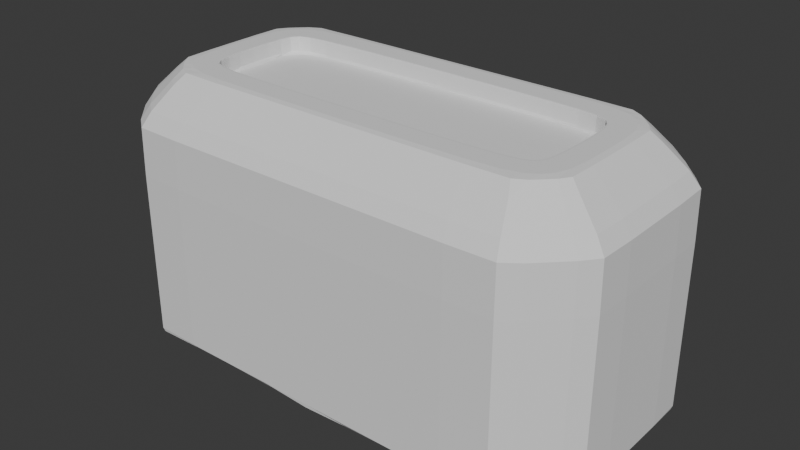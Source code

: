 # Source: practice-2-toaster.blend  (saved by Blender 4.3.32; exported with 4.5.12 LTS)
import bpy
from mathutils import Matrix  # noqa: F401  (used for matrix-valued properties, if any)

bpy.ops.wm.read_factory_settings(use_empty=True)
scene = bpy.context.scene
scene.name = 'Scene'

# ---- collections
col_collection = bpy.data.collections.new('Collection'); scene.collection.children.link(col_collection)

# ---- world
world_world = bpy.data.worlds.new('World'); scene.world = world_world
world_world.use_nodes = True; world_world.node_tree.nodes.clear()
_N = world_world.node_tree.nodes; _L = world_world.node_tree.links
n0 = _N.new('ShaderNodeOutputWorld'); n0.name = 'World Output'; n0.location = (300, 300)
n1 = _N.new('ShaderNodeBackground'); n1.name = 'Background'; n1.location = (10, 300)
n1.inputs[0].default_value = (0.05088, 0.05088, 0.05088, 1.0)
_L.new(n1.outputs[0], n0.inputs[0])
n0.is_active_output = True
world_world.color = (0.05088, 0.05088, 0.05088)
world_world.sun_shadow_jitter_overblur = 0.0

# ---- meshes
me_cube_003 = bpy.data.meshes.new('Cube.003')
me_cube_003.from_pydata([(-1.518, -1.0, -1.0), (-1.926, -0.5917, -1.0), (-1.926, 0.5917, -1.0), (-1.518, 1.0, -1.0), (1.926, -0.5917, -1.0), (1.518, -1.0, -1.0), (1.518, 1.0, -1.0), (1.926, 0.5917, -1.0), (-1.386, -0.3683, 1.0), (-1.926, -0.5917, 0.6763), (-1.294, -0.4606, 1.0), (-1.518, -1.0, 0.6763), (-1.294, 0.4606, 1.0), (-1.518, 1.0, 0.6763), (-1.386, 0.3683, 1.0), (-1.926, 0.5917, 0.6763), (1.294, -0.4606, 1.0), (1.518, -1.0, 0.6763), (1.386, -0.3683, 1.0), (1.926, -0.5917, 0.6763), (1.386, 0.3683, 1.0), (1.926, 0.5917, 0.6763), (1.294, 0.4606, 1.0), (1.518, 1.0, 0.6763), (-1.383, -0.6763, 1.0), (-1.602, -0.4576, 1.0), (-1.602, 0.4576, 1.0), (-1.383, 0.6763, 1.0), (1.383, 0.6763, 1.0), (1.602, 0.4576, 1.0), (1.602, -0.4576, 1.0), (1.383, -0.6763, 1.0), (-1.294, -0.4606, 0.8687), (-1.386, -0.3683, 0.8687), (-1.386, 0.3683, 0.8687), (-1.294, 0.4606, 0.8687), (1.294, 0.4606, 0.8687), (1.386, 0.3683, 0.8687), (1.386, -0.3683, 0.8687), (1.294, -0.4606, 0.8687), (-1.318, -0.5175, 1.0), (-1.443, -0.3919, 1.0), (-1.443, 0.3919, 1.0), (-1.318, 0.5175, 1.0), (1.318, 0.5175, 1.0), (1.443, 0.3919, 1.0), (1.443, -0.3919, 1.0), (1.318, -0.5175, 1.0), (1.386, 0.3683, 0.9541), (1.386, -0.3683, 0.9541), (-1.386, -0.3683, 0.9541), (-1.386, 0.3683, 0.9541), (1.294, 0.4606, 0.9541), (-1.294, -0.4606, 0.9541), (-1.294, 0.4606, 0.9541), (1.294, -0.4606, 0.9541), (0.0, 1.0, -1.0), (0.0, 1.0, 0.6763), (0.0, 0.6763, 1.0), (0.0, 0.4606, 1.0), (0.0, 0.4606, 0.8687), (0.0, 0.5175, 1.0), (0.0, 0.4606, 0.9541), (-0.003752, -1.0, -1.0), (-0.00342, -0.6763, 1.0), (-0.003752, -1.0, 0.6763), (-0.003199, -0.4606, 1.0), (-0.003199, -0.4606, 0.8687), (-0.003258, -0.5175, 1.0), (-0.003199, -0.4606, 0.9541), (-1.518, -1.0, -0.8916), (-1.926, -0.5917, -0.8916), (-1.926, 0.5917, -0.8916), (1.518, -1.0, -0.8916), (-1.518, 1.0, -0.8916), (1.518, 1.0, -0.8916), (1.926, -0.5917, -0.8916), (1.926, 0.5917, -0.8916), (0.0, 1.0, -0.8916), (-0.003752, -1.0, -0.8916)], [], [(74, 3, 2, 72), (77, 7, 6, 75), (79, 65, 11, 70), (49, 48, 37, 38), (73, 5, 4, 76), (71, 9, 15, 72), (78, 57, 23, 75), (77, 21, 19, 76), (2, 3, 56, 6, 7, 4, 5, 63, 0, 1), (24, 25, 9, 11), (26, 27, 13, 15), (28, 29, 21, 23), (30, 31, 17, 19), (25, 26, 15, 9), (64, 24, 11, 65), (19, 21, 29, 30), (57, 13, 27, 58), (70, 11, 9, 71), (40, 41, 25, 24), (42, 43, 27, 26), (44, 45, 29, 28), (46, 47, 31, 30), (41, 42, 26, 25), (68, 40, 24, 64), (45, 46, 30, 29), (61, 44, 28, 58), (37, 36, 60, 35, 34, 33, 32, 67, 39, 38), (51, 50, 33, 34), (48, 52, 36, 37), (50, 53, 32, 33), (62, 54, 35, 60), (69, 55, 39, 67), (55, 49, 38, 39), (54, 51, 34, 35), (59, 22, 44, 61), (20, 18, 46, 45), (66, 10, 40, 68), (8, 14, 42, 41), (18, 16, 47, 46), (22, 20, 45, 44), (14, 12, 43, 42), (10, 8, 41, 40), (12, 14, 51, 54), (16, 18, 49, 55), (66, 16, 55, 69), (59, 12, 54, 62), (8, 10, 53, 50), (20, 22, 52, 48), (14, 8, 50, 51), (18, 20, 48, 49), (22, 59, 62, 52), (12, 59, 61, 43), (52, 62, 60, 36), (43, 61, 58, 27), (23, 57, 58, 28), (74, 13, 57, 78), (10, 66, 69, 53), (16, 66, 68, 47), (53, 69, 67, 32), (47, 68, 64, 31), (31, 64, 65, 17), (73, 17, 65, 79), (5, 73, 79, 63), (3, 74, 78, 56), (0, 70, 71, 1), (7, 77, 76, 4), (56, 78, 75, 6), (1, 71, 72, 2), (17, 73, 76, 19), (63, 79, 70, 0), (21, 77, 75, 23), (13, 74, 72, 15)])
_k = {(0, 1): 0.55789, (2, 3): 0.55789, (6, 7): 0.55789, (4, 5): 0.55789, (1, 2): 0.55789, (6, 56): 0.55789, (4, 7): 0.55789, (0, 63): 0.55789, (11, 24): 0.55789, (24, 25): 0.55789, (9, 25): 0.55789, (9, 11): 0.55789, (15, 26): 0.55789, (26, 27): 0.55789, (13, 27): 0.55789, (13, 15): 0.55789, (23, 28): 0.55789, (28, 29): 0.55789, (21, 29): 0.55789, (21, 23): 0.55789, (19, 30): 0.55789, (30, 31): 0.55789, (17, 31): 0.55789, (17, 19): 0.55789, (25, 26): 0.55789, (9, 15): 0.55789, (24, 64): 0.55789, (17, 65): 0.55789, (19, 21): 0.55789, (29, 30): 0.55789, (13, 57): 0.55789, (28, 58): 0.55789, (11, 70): 0.55789, (1, 71): 0.55789, (2, 72): 0.55789, (17, 73): 0.55789, (3, 74): 0.55789, (6, 75): 0.55789, (19, 76): 0.55789, (21, 77): 0.55789, (8, 10): 0.55789, (12, 14): 0.55789, (20, 22): 0.55789, (16, 18): 0.55789, (8, 14): 0.55789, (10, 66): 0.55789, (18, 20): 0.55789, (22, 59): 0.55789, (32, 33): 0.55789, (34, 35): 0.55789, (36, 37): 0.55789, (38, 39): 0.55789, (33, 34): 0.55789, (32, 67): 0.55789, (37, 38): 0.55789, (36, 60): 0.55789, (3, 56): 0.55789, (23, 57): 0.55789, (27, 58): 0.55789, (12, 59): 0.55789, (35, 60): 0.55789, (5, 63): 0.55789, (31, 64): 0.55789, (11, 65): 0.55789, (16, 66): 0.55789, (39, 67): 0.55789, (0, 70): 0.55789, (9, 71): 0.55789, (15, 72): 0.55789, (5, 73): 0.55789, (13, 74): 0.55789, (23, 75): 0.55789, (4, 76): 0.55789, (7, 77): 0.55789}
me_cube_003.attributes.new('crease_edge', 'FLOAT', 'EDGE').data.foreach_set('value', [_k.get((min(e.vertices), max(e.vertices)), 0.0) for e in me_cube_003.edges])
_uv = me_cube_003.uv_layers.new(name='UVMap')
_uv.uv.foreach_set('vector', [0.3886, 0.2765, 0.375, 0.2765, 0.375, 0.199, 0.3886, 0.199, 0.3886, 0.551, 0.375, 0.551, 0.375, 0.4735, 0.3886, 0.4735, 0.3886, 0.8752, 0.5845, 0.8752, 0.5845, 0.9735, 0.3886, 0.9735, 0.66, 0.671, 0.66, 0.579, 0.66, 0.579, 0.66, 0.671, 0.3886, 0.7765, 0.375, 0.7765, 0.375, 0.699, 0.3886, 0.699, 0.3886, 0.05103, 0.5845, 0.05103, 0.5845, 0.199, 0.3886, 0.199, 0.3886, 0.375, 0.5845, 0.375, 0.5845, 0.4735, 0.3886, 0.4735, 0.3886, 0.551, 0.5845, 0.551, 0.5845, 0.699, 0.3886, 0.699, 0.125, 0.551, 0.1515, 0.5, 0.25, 0.5, 0.3485, 0.5, 0.375, 0.551, 0.375, 0.699, 0.3485, 0.75, 0.2498, 0.75, 0.1515, 0.75, 0.125, 0.699, 0.8398, 0.7095, 0.854, 0.6822, 0.875, 0.699, 0.8485, 0.75, 0.854, 0.5678, 0.8398, 0.5405, 0.8485, 0.5, 0.875, 0.551, 0.6602, 0.5405, 0.646, 0.5678, 0.625, 0.551, 0.6515, 0.5, 0.646, 0.6822, 0.6602, 0.7095, 0.6515, 0.75, 0.625, 0.699, 0.854, 0.6822, 0.854, 0.5678, 0.875, 0.551, 0.875, 0.699, 0.7502, 0.7095, 0.8398, 0.7095, 0.8485, 0.75, 0.7502, 0.75, 0.5845, 0.699, 0.5845, 0.551, 0.646, 0.5678, 0.646, 0.6822, 0.75, 0.5, 0.8485, 0.5, 0.8398, 0.5405, 0.75, 0.5405, 0.3886, 0.0, 0.5845, 0.0, 0.5845, 0.05103, 0.3886, 0.05103, 0.8355, 0.6897, 0.8437, 0.674, 0.854, 0.6822, 0.8398, 0.7095, 0.8437, 0.576, 0.8355, 0.5603, 0.8398, 0.5405, 0.854, 0.5678, 0.6645, 0.5603, 0.6563, 0.576, 0.646, 0.5678, 0.6602, 0.5405, 0.6563, 0.674, 0.6645, 0.6897, 0.6602, 0.7095, 0.646, 0.6822, 0.8437, 0.674, 0.8437, 0.576, 0.854, 0.5678, 0.854, 0.6822, 0.7502, 0.6897, 0.8355, 0.6897, 0.8398, 0.7095, 0.7502, 0.7095, 0.6563, 0.576, 0.6563, 0.674, 0.646, 0.6822, 0.646, 0.5678, 0.75, 0.5603, 0.6645, 0.5603, 0.6602, 0.5405, 0.75, 0.5405, 0.66, 0.579, 0.666, 0.5674, 0.75, 0.5674, 0.834, 0.5674, 0.84, 0.579, 0.84, 0.671, 0.834, 0.6826, 0.7502, 0.6826, 0.666, 0.6826, 0.66, 0.671, 0.84, 0.579, 0.84, 0.671, 0.84, 0.671, 0.84, 0.579, 0.66, 0.579, 0.666, 0.5674, 0.666, 0.5674, 0.66, 0.579, 0.84, 0.671, 0.834, 0.6826, 0.834, 0.6826, 0.84, 0.671, 0.75, 0.5674, 0.834, 0.5674, 0.834, 0.5674, 0.75, 0.5674, 0.7502, 0.6826, 0.666, 0.6826, 0.666, 0.6826, 0.7502, 0.6826, 0.666, 0.6826, 0.66, 0.671, 0.66, 0.671, 0.666, 0.6826, 0.834, 0.5674, 0.84, 0.579, 0.84, 0.579, 0.834, 0.5674, 0.75, 0.5674, 0.666, 0.5674, 0.6645, 0.5603, 0.75, 0.5603, 0.66, 0.579, 0.66, 0.671, 0.6563, 0.674, 0.6563, 0.576, 0.7502, 0.6826, 0.834, 0.6826, 0.8355, 0.6897, 0.7502, 0.6897, 0.84, 0.671, 0.84, 0.579, 0.8437, 0.576, 0.8437, 0.674, 0.66, 0.671, 0.666, 0.6826, 0.6645, 0.6897, 0.6563, 0.674, 0.666, 0.5674, 0.66, 0.579, 0.6563, 0.576, 0.6645, 0.5603, 0.84, 0.579, 0.834, 0.5674, 0.8355, 0.5603, 0.8437, 0.576, 0.834, 0.6826, 0.84, 0.671, 0.8437, 0.674, 0.8355, 0.6897, 0.834, 0.5674, 0.84, 0.579, 0.84, 0.579, 0.834, 0.5674, 0.666, 0.6826, 0.66, 0.671, 0.66, 0.671, 0.666, 0.6826, 0.7502, 0.6826, 0.666, 0.6826, 0.666, 0.6826, 0.7502, 0.6826, 0.75, 0.5674, 0.834, 0.5674, 0.834, 0.5674, 0.75, 0.5674, 0.84, 0.671, 0.834, 0.6826, 0.834, 0.6826, 0.84, 0.671, 0.66, 0.579, 0.666, 0.5674, 0.666, 0.5674, 0.66, 0.579, 0.84, 0.579, 0.84, 0.671, 0.84, 0.671, 0.84, 0.579, 0.66, 0.671, 0.66, 0.579, 0.66, 0.579, 0.66, 0.671, 0.666, 0.5674, 0.75, 0.5674, 0.75, 0.5674, 0.666, 0.5674, 0.834, 0.5674, 0.75, 0.5674, 0.75, 0.5603, 0.8355, 0.5603, 0.666, 0.5674, 0.75, 0.5674, 0.75, 0.5674, 0.666, 0.5674, 0.8355, 0.5603, 0.75, 0.5603, 0.75, 0.5405, 0.8398, 0.5405, 0.6515, 0.5, 0.75, 0.5, 0.75, 0.5405, 0.6602, 0.5405, 0.3886, 0.2765, 0.5845, 0.2765, 0.5845, 0.375, 0.3886, 0.375, 0.834, 0.6826, 0.7502, 0.6826, 0.7502, 0.6826, 0.834, 0.6826, 0.666, 0.6826, 0.7502, 0.6826, 0.7502, 0.6897, 0.6645, 0.6897, 0.834, 0.6826, 0.7502, 0.6826, 0.7502, 0.6826, 0.834, 0.6826, 0.6645, 0.6897, 0.7502, 0.6897, 0.7502, 0.7095, 0.6602, 0.7095, 0.6602, 0.7095, 0.7502, 0.7095, 0.7502, 0.75, 0.6515, 0.75, 0.3886, 0.7765, 0.5845, 0.7765, 0.5845, 0.8752, 0.3886, 0.8752, 0.375, 0.7765, 0.3886, 0.7765, 0.3886, 0.8752, 0.375, 0.8752, 0.375, 0.2765, 0.3886, 0.2765, 0.3886, 0.375, 0.375, 0.375, 0.375, 0.0, 0.3886, 0.0, 0.3886, 0.05103, 0.375, 0.05103, 0.375, 0.551, 0.3886, 0.551, 0.3886, 0.699, 0.375, 0.699, 0.375, 0.375, 0.3886, 0.375, 0.3886, 0.4735, 0.375, 0.4735, 0.375, 0.05103, 0.3886, 0.05103, 0.3886, 0.199, 0.375, 0.199, 0.5845, 0.7765, 0.3886, 0.7765, 0.3886, 0.699, 0.5845, 0.699, 0.375, 0.8752, 0.3886, 0.8752, 0.3886, 0.9735, 0.375, 0.9735, 0.5845, 0.551, 0.3886, 0.551, 0.3886, 0.4735, 0.5845, 0.4735, 0.5845, 0.2765, 0.3886, 0.2765, 0.3886, 0.199, 0.5845, 0.199])
me_cube_003.update()

# ---- objects
ob_cube = bpy.data.objects.new('Cube', me_cube_003)

# ---- transforms, parenting, visibility, modifiers, constraints
ob_cube.location = (0.0, 0.0, 0.0)
_m = ob_cube.modifiers.new('Subdivision', 'SUBSURF')
_m.levels = 3

# ---- collection membership
col_collection.objects.link(ob_cube)

# ---- scene / render settings (as saved in the file)
scene.frame_start = 1; scene.frame_end = 250; scene.frame_set(1)
scene.render.engine = 'BLENDER_EEVEE_NEXT'
bpy.context.view_layer.update()

# ---- added for rendering (the .blend has no active camera and no usable light): camera, sun
cam_auto = bpy.data.cameras.new('AutoCamera')
cam_auto.lens = 50.0
cam_auto.sensor_width = 36.0
cam_auto.clip_end = 1000.0
ob_auto_camera = bpy.data.objects.new('AutoCamera', cam_auto)
scene.collection.objects.link(ob_auto_camera)
ob_auto_camera.location = (4.42133, -5.3056, 3.53707)
ob_auto_camera.rotation_euler = (1.09748, -7.21219e-08, 0.694738)
scene.camera = ob_auto_camera
light_auto_sun = bpy.data.lights.new('AutoSun', 'SUN')
light_auto_sun.energy = 3.0
light_auto_sun.angle = 0.0523599
ob_auto_sun = bpy.data.objects.new('AutoSun', light_auto_sun)
scene.collection.objects.link(ob_auto_sun)
ob_auto_sun.rotation_euler = (0.872665, 0.174533, 0.523599)
bpy.context.view_layer.update()
